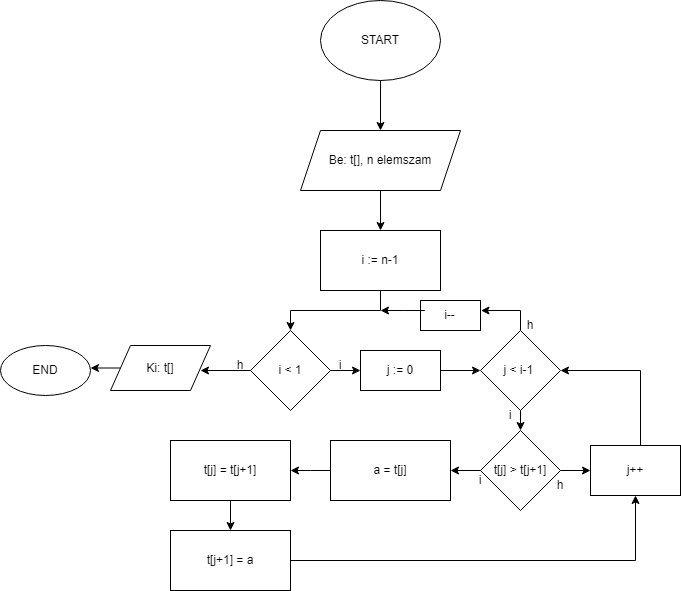

The diagram above was exported from draw.io. Its source (the exported page's mxGraphModel, read from the mxfile embedded in the PNG):
<mxGraphModel dx="712" dy="779" grid="1" gridSize="10" guides="1" tooltips="1" connect="1" arrows="1" fold="1" page="1" pageScale="1" pageWidth="827" pageHeight="1169" math="0" shadow="0">
  <root>
    <mxCell id="0" />
    <mxCell id="1" parent="0" />
    <mxCell id="sVCOb3DIX_llfgqJKsz8-1" value="" style="ellipse;whiteSpace=wrap;html=1;" parent="1" vertex="1">
      <mxGeometry x="340" y="30" width="120" height="80" as="geometry" />
    </mxCell>
    <mxCell id="sVCOb3DIX_llfgqJKsz8-2" value="START" style="text;html=1;align=center;verticalAlign=middle;whiteSpace=wrap;rounded=0;" parent="1" vertex="1">
      <mxGeometry x="370" y="55" width="60" height="30" as="geometry" />
    </mxCell>
    <mxCell id="sVCOb3DIX_llfgqJKsz8-3" value="Be: t[], n elemszam" style="shape=parallelogram;perimeter=parallelogramPerimeter;whiteSpace=wrap;html=1;fixedSize=1;" parent="1" vertex="1">
      <mxGeometry x="320" y="160" width="160" height="60" as="geometry" />
    </mxCell>
    <mxCell id="sVCOb3DIX_llfgqJKsz8-5" value="" style="endArrow=classic;html=1;rounded=0;" parent="1" target="sVCOb3DIX_llfgqJKsz8-3" edge="1">
      <mxGeometry width="50" height="50" relative="1" as="geometry">
        <mxPoint x="400" y="110" as="sourcePoint" />
        <mxPoint x="450" y="60" as="targetPoint" />
      </mxGeometry>
    </mxCell>
    <mxCell id="sVCOb3DIX_llfgqJKsz8-58" style="edgeStyle=orthogonalEdgeStyle;rounded=0;orthogonalLoop=1;jettySize=auto;html=1;entryX=0.5;entryY=0;entryDx=0;entryDy=0;" parent="1" source="sVCOb3DIX_llfgqJKsz8-7" target="sVCOb3DIX_llfgqJKsz8-25" edge="1">
      <mxGeometry relative="1" as="geometry" />
    </mxCell>
    <mxCell id="sVCOb3DIX_llfgqJKsz8-7" value="" style="rounded=0;whiteSpace=wrap;html=1;" parent="1" vertex="1">
      <mxGeometry x="340" y="260" width="120" height="60" as="geometry" />
    </mxCell>
    <mxCell id="sVCOb3DIX_llfgqJKsz8-8" value="i := n-1" style="text;html=1;align=center;verticalAlign=middle;whiteSpace=wrap;rounded=0;" parent="1" vertex="1">
      <mxGeometry x="370" y="275" width="60" height="30" as="geometry" />
    </mxCell>
    <mxCell id="sVCOb3DIX_llfgqJKsz8-9" value="" style="endArrow=classic;html=1;rounded=0;" parent="1" target="sVCOb3DIX_llfgqJKsz8-7" edge="1">
      <mxGeometry width="50" height="50" relative="1" as="geometry">
        <mxPoint x="400" y="220" as="sourcePoint" />
        <mxPoint x="450" y="170" as="targetPoint" />
      </mxGeometry>
    </mxCell>
    <mxCell id="sVCOb3DIX_llfgqJKsz8-27" value="" style="group" parent="1" vertex="1" connectable="0">
      <mxGeometry x="270" y="360" width="120" height="80" as="geometry" />
    </mxCell>
    <mxCell id="sVCOb3DIX_llfgqJKsz8-25" value="" style="rhombus;whiteSpace=wrap;html=1;" parent="sVCOb3DIX_llfgqJKsz8-27" vertex="1">
      <mxGeometry width="80" height="80" as="geometry" />
    </mxCell>
    <mxCell id="sVCOb3DIX_llfgqJKsz8-26" value="i &amp;lt; 1" style="text;html=1;align=center;verticalAlign=middle;whiteSpace=wrap;rounded=0;" parent="sVCOb3DIX_llfgqJKsz8-27" vertex="1">
      <mxGeometry x="10" y="25" width="60" height="30" as="geometry" />
    </mxCell>
    <mxCell id="sVCOb3DIX_llfgqJKsz8-29" value="" style="endArrow=classic;html=1;rounded=0;" parent="sVCOb3DIX_llfgqJKsz8-27" edge="1">
      <mxGeometry width="50" height="50" relative="1" as="geometry">
        <mxPoint y="40" as="sourcePoint" />
        <mxPoint x="-50" y="40" as="targetPoint" />
      </mxGeometry>
    </mxCell>
    <mxCell id="sVCOb3DIX_llfgqJKsz8-66" value="i" style="text;html=1;align=center;verticalAlign=middle;whiteSpace=wrap;rounded=0;" parent="sVCOb3DIX_llfgqJKsz8-27" vertex="1">
      <mxGeometry x="60" y="20" width="60" height="30" as="geometry" />
    </mxCell>
    <mxCell id="sVCOb3DIX_llfgqJKsz8-72" value="h" style="text;html=1;align=center;verticalAlign=middle;whiteSpace=wrap;rounded=0;" parent="sVCOb3DIX_llfgqJKsz8-27" vertex="1">
      <mxGeometry x="-40" y="20" width="60" height="30" as="geometry" />
    </mxCell>
    <mxCell id="sVCOb3DIX_llfgqJKsz8-30" value="" style="endArrow=classic;html=1;rounded=0;" parent="1" edge="1">
      <mxGeometry width="50" height="50" relative="1" as="geometry">
        <mxPoint x="440" y="400" as="sourcePoint" />
        <mxPoint x="500" y="400" as="targetPoint" />
      </mxGeometry>
    </mxCell>
    <mxCell id="sVCOb3DIX_llfgqJKsz8-31" value="END" style="ellipse;whiteSpace=wrap;html=1;" parent="1" vertex="1">
      <mxGeometry x="20" y="375" width="90" height="50" as="geometry" />
    </mxCell>
    <mxCell id="sVCOb3DIX_llfgqJKsz8-42" style="edgeStyle=orthogonalEdgeStyle;rounded=0;orthogonalLoop=1;jettySize=auto;html=1;exitX=0.5;exitY=0;exitDx=0;exitDy=0;" parent="1" source="sVCOb3DIX_llfgqJKsz8-32" edge="1">
      <mxGeometry relative="1" as="geometry">
        <mxPoint x="500" y="340" as="targetPoint" />
      </mxGeometry>
    </mxCell>
    <mxCell id="sVCOb3DIX_llfgqJKsz8-32" value="" style="rhombus;whiteSpace=wrap;html=1;" parent="1" vertex="1">
      <mxGeometry x="500" y="360" width="80" height="80" as="geometry" />
    </mxCell>
    <mxCell id="sVCOb3DIX_llfgqJKsz8-33" value="j &amp;lt; i-1&amp;nbsp;" style="text;html=1;align=center;verticalAlign=middle;whiteSpace=wrap;rounded=0;" parent="1" vertex="1">
      <mxGeometry x="510" y="385" width="60" height="30" as="geometry" />
    </mxCell>
    <mxCell id="sVCOb3DIX_llfgqJKsz8-39" value="" style="group" parent="1" vertex="1" connectable="0">
      <mxGeometry x="440" y="330" width="60" height="30" as="geometry" />
    </mxCell>
    <mxCell id="sVCOb3DIX_llfgqJKsz8-36" value="" style="rounded=0;whiteSpace=wrap;html=1;" parent="sVCOb3DIX_llfgqJKsz8-39" vertex="1">
      <mxGeometry width="60" height="30" as="geometry" />
    </mxCell>
    <mxCell id="sVCOb3DIX_llfgqJKsz8-74" style="edgeStyle=orthogonalEdgeStyle;rounded=0;orthogonalLoop=1;jettySize=auto;html=1;exitX=0;exitY=0.25;exitDx=0;exitDy=0;" parent="sVCOb3DIX_llfgqJKsz8-39" source="sVCOb3DIX_llfgqJKsz8-37" edge="1">
      <mxGeometry relative="1" as="geometry">
        <mxPoint x="-40" y="10" as="targetPoint" />
      </mxGeometry>
    </mxCell>
    <mxCell id="sVCOb3DIX_llfgqJKsz8-37" value="i--" style="text;html=1;align=center;verticalAlign=middle;whiteSpace=wrap;rounded=0;" parent="sVCOb3DIX_llfgqJKsz8-39" vertex="1">
      <mxGeometry x="4.285714285714286" y="5" width="51.42857142857142" height="20" as="geometry" />
    </mxCell>
    <mxCell id="sVCOb3DIX_llfgqJKsz8-44" value="" style="rhombus;whiteSpace=wrap;html=1;" parent="1" vertex="1">
      <mxGeometry x="500" y="460" width="80" height="80" as="geometry" />
    </mxCell>
    <mxCell id="sVCOb3DIX_llfgqJKsz8-47" style="edgeStyle=orthogonalEdgeStyle;rounded=0;orthogonalLoop=1;jettySize=auto;html=1;" parent="1" edge="1">
      <mxGeometry relative="1" as="geometry">
        <mxPoint x="470" y="500" as="targetPoint" />
        <mxPoint x="500" y="500" as="sourcePoint" />
      </mxGeometry>
    </mxCell>
    <mxCell id="sVCOb3DIX_llfgqJKsz8-56" style="edgeStyle=orthogonalEdgeStyle;rounded=0;orthogonalLoop=1;jettySize=auto;html=1;entryX=0;entryY=0.5;entryDx=0;entryDy=0;" parent="1" target="sVCOb3DIX_llfgqJKsz8-51" edge="1">
      <mxGeometry relative="1" as="geometry">
        <mxPoint x="580" y="500" as="sourcePoint" />
      </mxGeometry>
    </mxCell>
    <mxCell id="sVCOb3DIX_llfgqJKsz8-45" value="t[j&lt;span style=&quot;background-color: initial;&quot;&gt;] &amp;gt; t[j+1]&lt;/span&gt;" style="text;html=1;align=center;verticalAlign=middle;whiteSpace=wrap;rounded=0;" parent="1" vertex="1">
      <mxGeometry x="510" y="485" width="60" height="30" as="geometry" />
    </mxCell>
    <mxCell id="sVCOb3DIX_llfgqJKsz8-46" value="" style="endArrow=classic;html=1;rounded=0;" parent="1" target="sVCOb3DIX_llfgqJKsz8-44" edge="1">
      <mxGeometry width="50" height="50" relative="1" as="geometry">
        <mxPoint x="540" y="440" as="sourcePoint" />
        <mxPoint x="590" y="390" as="targetPoint" />
      </mxGeometry>
    </mxCell>
    <mxCell id="sVCOb3DIX_llfgqJKsz8-49" style="edgeStyle=orthogonalEdgeStyle;rounded=0;orthogonalLoop=1;jettySize=auto;html=1;exitX=0;exitY=0.5;exitDx=0;exitDy=0;" parent="1" source="sVCOb3DIX_llfgqJKsz8-10" edge="1">
      <mxGeometry relative="1" as="geometry">
        <mxPoint x="310" y="500" as="targetPoint" />
      </mxGeometry>
    </mxCell>
    <mxCell id="sVCOb3DIX_llfgqJKsz8-10" value="a = t[j]" style="rounded=0;whiteSpace=wrap;html=1;container=0;" parent="1" vertex="1">
      <mxGeometry x="350" y="470" width="120" height="60" as="geometry" />
    </mxCell>
    <mxCell id="sVCOb3DIX_llfgqJKsz8-15" value="" style="group" parent="1" vertex="1" connectable="0">
      <mxGeometry x="190" y="560" width="120" height="60" as="geometry" />
    </mxCell>
    <mxCell id="sVCOb3DIX_llfgqJKsz8-12" value="" style="rounded=0;whiteSpace=wrap;html=1;" parent="sVCOb3DIX_llfgqJKsz8-15" vertex="1">
      <mxGeometry width="120" height="60" as="geometry" />
    </mxCell>
    <mxCell id="sVCOb3DIX_llfgqJKsz8-14" value="&lt;div&gt;t[j+1] = a&lt;/div&gt;" style="text;html=1;align=center;verticalAlign=middle;whiteSpace=wrap;rounded=0;" parent="sVCOb3DIX_llfgqJKsz8-15" vertex="1">
      <mxGeometry x="30" y="15" width="60" height="30" as="geometry" />
    </mxCell>
    <mxCell id="sVCOb3DIX_llfgqJKsz8-16" value="" style="group" parent="1" vertex="1" connectable="0">
      <mxGeometry x="190" y="470" width="120" height="60" as="geometry" />
    </mxCell>
    <mxCell id="sVCOb3DIX_llfgqJKsz8-11" value="" style="rounded=0;whiteSpace=wrap;html=1;" parent="sVCOb3DIX_llfgqJKsz8-16" vertex="1">
      <mxGeometry width="120" height="60" as="geometry" />
    </mxCell>
    <mxCell id="sVCOb3DIX_llfgqJKsz8-13" value="t[j] = t[j+1]" style="text;html=1;align=center;verticalAlign=middle;whiteSpace=wrap;rounded=0;" parent="sVCOb3DIX_llfgqJKsz8-16" vertex="1">
      <mxGeometry x="30" y="15" width="60" height="30" as="geometry" />
    </mxCell>
    <mxCell id="sVCOb3DIX_llfgqJKsz8-50" style="edgeStyle=orthogonalEdgeStyle;rounded=0;orthogonalLoop=1;jettySize=auto;html=1;entryX=0.5;entryY=0;entryDx=0;entryDy=0;" parent="1" target="sVCOb3DIX_llfgqJKsz8-12" edge="1">
      <mxGeometry relative="1" as="geometry">
        <mxPoint x="250" y="530" as="sourcePoint" />
      </mxGeometry>
    </mxCell>
    <mxCell id="sVCOb3DIX_llfgqJKsz8-54" value="" style="group" parent="1" vertex="1" connectable="0">
      <mxGeometry x="610" y="475" width="90" height="50" as="geometry" />
    </mxCell>
    <mxCell id="sVCOb3DIX_llfgqJKsz8-51" value="" style="rounded=0;whiteSpace=wrap;html=1;" parent="sVCOb3DIX_llfgqJKsz8-54" vertex="1">
      <mxGeometry width="90" height="50" as="geometry" />
    </mxCell>
    <mxCell id="sVCOb3DIX_llfgqJKsz8-52" value="j++" style="text;html=1;align=center;verticalAlign=middle;whiteSpace=wrap;rounded=0;" parent="sVCOb3DIX_llfgqJKsz8-54" vertex="1">
      <mxGeometry x="15" y="10" width="60" height="30" as="geometry" />
    </mxCell>
    <mxCell id="sVCOb3DIX_llfgqJKsz8-55" style="edgeStyle=orthogonalEdgeStyle;rounded=0;orthogonalLoop=1;jettySize=auto;html=1;exitX=1;exitY=0.5;exitDx=0;exitDy=0;entryX=0.5;entryY=1;entryDx=0;entryDy=0;" parent="1" source="sVCOb3DIX_llfgqJKsz8-12" target="sVCOb3DIX_llfgqJKsz8-51" edge="1">
      <mxGeometry relative="1" as="geometry" />
    </mxCell>
    <mxCell id="sVCOb3DIX_llfgqJKsz8-57" style="edgeStyle=orthogonalEdgeStyle;rounded=0;orthogonalLoop=1;jettySize=auto;html=1;entryX=1;entryY=0.5;entryDx=0;entryDy=0;exitX=0.5;exitY=0;exitDx=0;exitDy=0;" parent="1" source="sVCOb3DIX_llfgqJKsz8-51" target="sVCOb3DIX_llfgqJKsz8-32" edge="1">
      <mxGeometry relative="1" as="geometry">
        <mxPoint x="655" y="380" as="targetPoint" />
        <mxPoint x="660" y="470" as="sourcePoint" />
        <Array as="points">
          <mxPoint x="660" y="475" />
          <mxPoint x="660" y="400" />
        </Array>
      </mxGeometry>
    </mxCell>
    <mxCell id="sVCOb3DIX_llfgqJKsz8-59" value="" style="rounded=0;whiteSpace=wrap;html=1;" parent="1" vertex="1">
      <mxGeometry x="380" y="380" width="80" height="40" as="geometry" />
    </mxCell>
    <mxCell id="sVCOb3DIX_llfgqJKsz8-60" value="j := 0" style="text;html=1;align=center;verticalAlign=middle;whiteSpace=wrap;rounded=0;" parent="1" vertex="1">
      <mxGeometry x="390" y="385" width="60" height="30" as="geometry" />
    </mxCell>
    <mxCell id="sVCOb3DIX_llfgqJKsz8-61" style="edgeStyle=orthogonalEdgeStyle;rounded=0;orthogonalLoop=1;jettySize=auto;html=1;entryX=0;entryY=0.5;entryDx=0;entryDy=0;" parent="1" target="sVCOb3DIX_llfgqJKsz8-59" edge="1">
      <mxGeometry relative="1" as="geometry">
        <mxPoint x="350" y="400" as="sourcePoint" />
      </mxGeometry>
    </mxCell>
    <mxCell id="sVCOb3DIX_llfgqJKsz8-67" value="i" style="text;html=1;align=center;verticalAlign=middle;whiteSpace=wrap;rounded=0;" parent="1" vertex="1">
      <mxGeometry x="500" y="430" width="60" height="30" as="geometry" />
    </mxCell>
    <mxCell id="sVCOb3DIX_llfgqJKsz8-69" value="i" style="text;html=1;align=center;verticalAlign=middle;whiteSpace=wrap;rounded=0;" parent="1" vertex="1">
      <mxGeometry x="470" y="495" width="60" height="30" as="geometry" />
    </mxCell>
    <mxCell id="sVCOb3DIX_llfgqJKsz8-70" value="h" style="text;html=1;align=center;verticalAlign=middle;whiteSpace=wrap;rounded=0;" parent="1" vertex="1">
      <mxGeometry x="550" y="500" width="60" height="30" as="geometry" />
    </mxCell>
    <mxCell id="sVCOb3DIX_llfgqJKsz8-71" value="h" style="text;html=1;align=center;verticalAlign=middle;whiteSpace=wrap;rounded=0;" parent="1" vertex="1">
      <mxGeometry x="520" y="340" width="60" height="30" as="geometry" />
    </mxCell>
    <mxCell id="sVCOb3DIX_llfgqJKsz8-78" style="edgeStyle=orthogonalEdgeStyle;rounded=0;orthogonalLoop=1;jettySize=auto;html=1;exitX=0;exitY=0.5;exitDx=0;exitDy=0;entryX=1;entryY=0.46;entryDx=0;entryDy=0;entryPerimeter=0;" parent="1" source="sVCOb3DIX_llfgqJKsz8-73" target="sVCOb3DIX_llfgqJKsz8-31" edge="1">
      <mxGeometry relative="1" as="geometry">
        <mxPoint x="120" y="398" as="targetPoint" />
      </mxGeometry>
    </mxCell>
    <mxCell id="sVCOb3DIX_llfgqJKsz8-73" value="" style="shape=parallelogram;perimeter=parallelogramPerimeter;whiteSpace=wrap;html=1;fixedSize=1;" parent="1" vertex="1">
      <mxGeometry x="130" y="375" width="100" height="45" as="geometry" />
    </mxCell>
    <mxCell id="sVCOb3DIX_llfgqJKsz8-75" value="Ki: t[]" style="text;html=1;align=center;verticalAlign=middle;whiteSpace=wrap;rounded=0;" parent="1" vertex="1">
      <mxGeometry x="150" y="382.5" width="60" height="30" as="geometry" />
    </mxCell>
  </root>
</mxGraphModel>